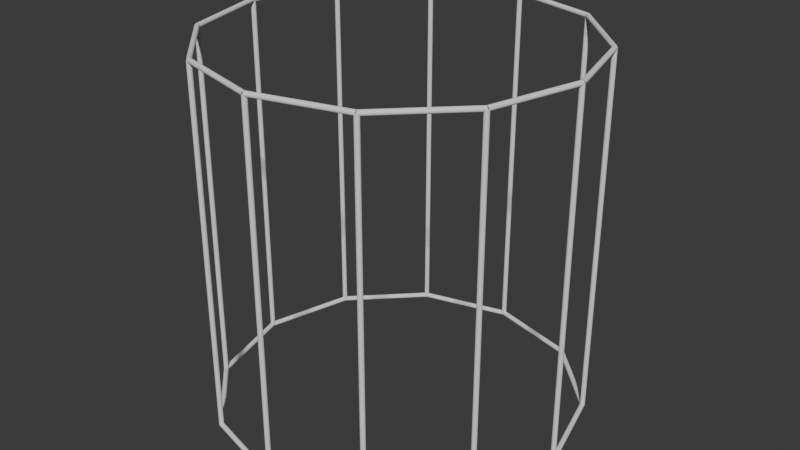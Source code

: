 # Source: Cylinder.blend  (saved by Blender 4.1.24; exported with 4.5.12 LTS)
import bpy
from mathutils import Matrix  # noqa: F401  (used for matrix-valued properties, if any)

bpy.ops.wm.read_factory_settings(use_empty=True)
scene = bpy.context.scene
scene.name = 'Scene'

# ---- collections
col_collection = bpy.data.collections.new('Collection'); scene.collection.children.link(col_collection)

# ---- node groups
ng_geometry_nodes = bpy.data.node_groups.new('Geometry Nodes', 'GeometryNodeTree')
_s = ng_geometry_nodes.interface.new_socket(name='Geometry', in_out='OUTPUT', socket_type='NodeSocketGeometry')
_s = ng_geometry_nodes.interface.new_socket(name='Geometry', in_out='INPUT', socket_type='NodeSocketGeometry')
ng_geometry_nodes.is_modifier = True
_N = ng_geometry_nodes.nodes; _L = ng_geometry_nodes.links
n0 = _N.new('NodeGroupInput'); n0.name = 'Group Input'; n0.location = (-340, 0)
n1 = _N.new('NodeGroupOutput'); n1.name = 'Group Output'; n1.location = (200, 0)
n2 = _N.new('GeometryNodeCurveToMesh'); n2.name = 'Curve to Mesh'; n2.location = (29, 137)
n3 = _N.new('GeometryNodeMeshToCurve'); n3.name = 'Mesh to Curve'; n3.location = (-170, 139)
n4 = _N.new('GeometryNodeCurvePrimitiveCircle'); n4.name = 'Curve Circle'; n4.location = (-114, -16)
n5 = _N.new('ShaderNodeMath'); n5.name = 'Math'; n5.location = (-343, -121)
n5.operation = 'MULTIPLY'
n5.inputs[0].default_value = 0.001
n5.inputs[1].default_value = 13.6
n6 = _N.new('GeometryNodeInputNamedAttribute'); n6.name = 'Named Attribute'; n6.location = (4, 137)
n6.inputs[0].default_value = 'radius'
n7 = _N.new('GeometryNodeSwitch'); n7.name = 'Switch'; n7.location = (4, 137)
n7.input_type = 'FLOAT'
n7.inputs[1].default_value = 1.0
_L.new(n3.outputs[0], n2.inputs[0])
_L.new(n2.outputs[0], n1.inputs[0])
_L.new(n0.outputs[0], n3.inputs[0])
_L.new(n4.outputs[0], n2.inputs[1])
_L.new(n5.outputs[0], n4.inputs[4])
_L.new(n6.outputs[1], n7.inputs[0])
_L.new(n6.outputs[0], n7.inputs[2])
_L.new(n7.outputs[0], n2.inputs[2])
n1.is_active_output = True

# ---- world
world_world = bpy.data.worlds.new('World'); scene.world = world_world
world_world.use_nodes = True; world_world.node_tree.nodes.clear()
_N = world_world.node_tree.nodes; _L = world_world.node_tree.links
n0 = _N.new('ShaderNodeOutputWorld'); n0.name = 'World Output'; n0.location = (300, 300)
n1 = _N.new('ShaderNodeBackground'); n1.name = 'Background'; n1.location = (10, 300)
n1.inputs[0].default_value = (0.05088, 0.05088, 0.05088, 1.0)
_L.new(n1.outputs[0], n0.inputs[0])
n0.is_active_output = True
world_world.color = (0.05088, 0.05088, 0.05088)
world_world.use_sun_shadow = False
world_world.sun_shadow_jitter_overblur = 0.0

# ---- meshes
me_cylinder_001 = bpy.data.meshes.new('Cylinder.001')
me_cylinder_001.from_pydata([(0.0, 1.0, -0.001951), (0.0, 1.0, 1.998), (0.5, 0.866, -0.001951), (0.5, 0.866, 1.998), (0.866, 0.5, -0.001951), (0.866, 0.5, 1.998), (1.0, 0.0, -0.001951), (1.0, 0.0, 1.998), (0.866, -0.5, -0.001951), (0.866, -0.5, 1.998), (0.5, -0.866, -0.001951), (0.5, -0.866, 1.998), (0.0, -1.0, -0.001951), (0.0, -1.0, 1.998), (-0.5, -0.866, -0.001951), (-0.5, -0.866, 1.998), (-0.866, -0.5, -0.001951), (-0.866, -0.5, 1.998), (-1.0, 0.0, -0.001951), (-1.0, 0.0, 1.998), (-0.866, 0.5, -0.001951), (-0.866, 0.5, 1.998), (-0.5, 0.866, -0.001951), (-0.5, 0.866, 1.998)], [], [(0, 1, 3, 2), (2, 3, 5, 4), (4, 5, 7, 6), (6, 7, 9, 8), (8, 9, 11, 10), (10, 11, 13, 12), (12, 13, 15, 14), (14, 15, 17, 16), (16, 17, 19, 18), (18, 19, 21, 20), (3, 1, 23, 21, 19, 17, 15, 13, 11, 9, 7, 5), (20, 21, 23, 22), (22, 23, 1, 0), (0, 2, 4, 6, 8, 10, 12, 14, 16, 18, 20, 22)])
_uv = me_cylinder_001.uv_layers.new(name='UVMap')
_uv.uv.foreach_set('vector', [1.0, 0.5, 1.0, 1.0, 0.9167, 1.0, 0.9167, 0.5, 0.9167, 0.5, 0.9167, 1.0, 0.8333, 1.0, 0.8333, 0.5, 0.8333, 0.5, 0.8333, 1.0, 0.75, 1.0, 0.75, 0.5, 0.75, 0.5, 0.75, 1.0, 0.6667, 1.0, 0.6667, 0.5, 0.6667, 0.5, 0.6667, 1.0, 0.5833, 1.0, 0.5833, 0.5, 0.5833, 0.5, 0.5833, 1.0, 0.5, 1.0, 0.5, 0.5, 0.5, 0.5, 0.5, 1.0, 0.4167, 1.0, 0.4167, 0.5, 0.4167, 0.5, 0.4167, 1.0, 0.3333, 1.0, 0.3333, 0.5, 0.3333, 0.5, 0.3333, 1.0, 0.25, 1.0, 0.25, 0.5, 0.25, 0.5, 0.25, 1.0, 0.1667, 1.0, 0.1667, 0.5, 0.37, 0.4578, 0.25, 0.49, 0.13, 0.4578, 0.04215, 0.37, 0.01, 0.25, 0.04215, 0.13, 0.13, 0.04215, 0.25, 0.01, 0.37, 0.04215, 0.4578, 0.13, 0.49, 0.25, 0.4578, 0.37, 0.1667, 0.5, 0.1667, 1.0, 0.08333, 1.0, 0.08333, 0.5, 0.08333, 0.5, 0.08333, 1.0, 7.451e-08, 1.0, 7.451e-08, 0.5, 0.75, 0.49, 0.87, 0.4578, 0.9578, 0.37, 0.99, 0.25, 0.9578, 0.13, 0.87, 0.04215, 0.75, 0.01, 0.63, 0.04215, 0.5422, 0.13, 0.51, 0.25, 0.5422, 0.37, 0.63, 0.4578])
me_cylinder_001.update()

# ---- objects
ob_cylinder = bpy.data.objects.new('Cylinder', me_cylinder_001)

# ---- transforms, parenting, visibility, modifiers, constraints
ob_cylinder.location = (0.0, 0.0, -0.998)
_m = ob_cylinder.modifiers.new('GeometryNodes', 'NODES')
_m.node_group = ng_geometry_nodes

# ---- collection membership
col_collection.objects.link(ob_cylinder)

# ---- scene / render settings (as saved in the file)
scene.frame_start = 1; scene.frame_end = 250; scene.frame_set(1)
scene.render.engine = 'BLENDER_EEVEE_NEXT'
scene.cycles.sampling_pattern = 'TABULATED_SOBOL'
scene.eevee.ray_tracing_options.trace_max_roughness = 0.0
bpy.context.view_layer.update()

# ---- added for rendering (the .blend has no active camera and no usable light): camera, sun
cam_auto = bpy.data.cameras.new('AutoCamera')
cam_auto.lens = 50.0
cam_auto.sensor_width = 36.0
cam_auto.clip_end = 1000.0
ob_auto_camera = bpy.data.objects.new('AutoCamera', cam_auto)
scene.collection.objects.link(ob_auto_camera)
ob_auto_camera.location = (3.24866, -3.89839, 2.59893)
ob_auto_camera.rotation_euler = (1.09748, -7.21219e-08, 0.694738)
scene.camera = ob_auto_camera
light_auto_sun = bpy.data.lights.new('AutoSun', 'SUN')
light_auto_sun.energy = 3.0
light_auto_sun.angle = 0.0523599
ob_auto_sun = bpy.data.objects.new('AutoSun', light_auto_sun)
scene.collection.objects.link(ob_auto_sun)
ob_auto_sun.rotation_euler = (0.872665, 0.174533, 0.523599)
bpy.context.view_layer.update()
